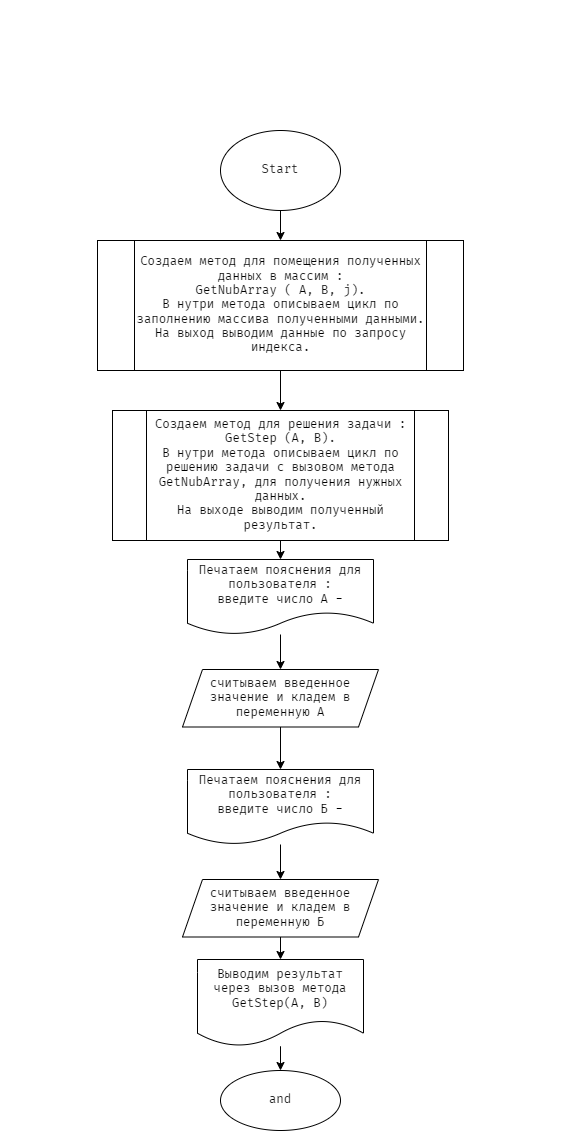

The diagram above was exported from draw.io. Its source (the exported page's mxGraphModel, read from the mxfile embedded in the PNG):
<mxGraphModel dx="994" dy="782" grid="1" gridSize="10" guides="1" tooltips="1" connect="1" arrows="1" fold="1" page="1" pageScale="1" pageWidth="827" pageHeight="1169" math="0" shadow="0">
  <root>
    <mxCell id="0" />
    <mxCell id="1" parent="0" />
    <mxCell id="2" value="&lt;div style=&quot;font-size: 14px; line-height: 19px;&quot;&gt;&lt;div&gt;&lt;font color=&quot;#ffffff&quot;&gt;Задача:&lt;/font&gt;&lt;/div&gt;&lt;div&gt;&lt;font color=&quot;#ffffff&quot;&gt;Напишите цикл, который принимает на вход &lt;/font&gt;&lt;/div&gt;&lt;div&gt;&lt;font color=&quot;#ffffff&quot;&gt;два числа (A и B) и возводит число A в натуральную степень B.&lt;/font&gt;&lt;/div&gt;&lt;div&gt;&lt;font color=&quot;#ffffff&quot;&gt;3, 5 -&amp;gt; 243 (3⁵)&lt;/font&gt;&lt;/div&gt;&lt;div&gt;&lt;font color=&quot;#ffffff&quot;&gt;2, 4 -&amp;gt; 16&lt;/font&gt;&lt;/div&gt;&lt;/div&gt;" style="text;html=1;strokeColor=none;fillColor=none;align=center;verticalAlign=middle;whiteSpace=wrap;rounded=0;fontFamily=Fira Code;" vertex="1" parent="1">
      <mxGeometry x="134" y="20" width="560" height="120" as="geometry" />
    </mxCell>
    <mxCell id="5" value="" style="edgeStyle=none;html=1;fontFamily=Fira Code;" edge="1" parent="1" source="3" target="4">
      <mxGeometry relative="1" as="geometry" />
    </mxCell>
    <mxCell id="3" value="Start" style="ellipse;whiteSpace=wrap;html=1;fontFamily=Fira Code;" vertex="1" parent="1">
      <mxGeometry x="354" y="150" width="120" height="80" as="geometry" />
    </mxCell>
    <mxCell id="7" value="" style="edgeStyle=none;html=1;fontFamily=Fira Code;" edge="1" parent="1" source="4" target="6">
      <mxGeometry relative="1" as="geometry" />
    </mxCell>
    <mxCell id="4" value="Создаем метод для помещения полученных данных в массим :&lt;br&gt;GetNubArray ( A, B, j).&lt;br&gt;В нутри метода описываем цикл по заполнению массива полученными данными.&lt;br&gt;На выход выводим данные по запросу индекса." style="shape=process;whiteSpace=wrap;html=1;backgroundOutline=1;fontFamily=Fira Code;" vertex="1" parent="1">
      <mxGeometry x="231" y="260" width="366" height="130" as="geometry" />
    </mxCell>
    <mxCell id="30" style="edgeStyle=none;html=1;entryX=0.5;entryY=0;entryDx=0;entryDy=0;fontFamily=Fira Code;" edge="1" parent="1" source="6" target="9">
      <mxGeometry relative="1" as="geometry" />
    </mxCell>
    <mxCell id="6" value="Создаем метод для решения задачи :&lt;br&gt;GetStep (A, B).&lt;br&gt;В нутри метода описываем цикл по решению задачи с вызовом метода GetNubArray, для получения нужных данных.&lt;br&gt;На выходе выводим полученный результат." style="shape=process;whiteSpace=wrap;html=1;backgroundOutline=1;fontFamily=Fira Code;" vertex="1" parent="1">
      <mxGeometry x="246" y="430" width="336" height="130" as="geometry" />
    </mxCell>
    <mxCell id="8" value="" style="edgeStyle=none;html=1;fontFamily=Fira Code;" edge="1" parent="1" source="9" target="11">
      <mxGeometry relative="1" as="geometry" />
    </mxCell>
    <mxCell id="9" value="Печатаем пояснения для пользователя :&lt;br&gt;введите число А -" style="shape=document;whiteSpace=wrap;html=1;boundedLbl=1;fontFamily=Fira Code;" vertex="1" parent="1">
      <mxGeometry x="321" y="579" width="186" height="75" as="geometry" />
    </mxCell>
    <mxCell id="10" style="edgeStyle=none;html=1;entryX=0.5;entryY=0;entryDx=0;entryDy=0;fontFamily=Fira Code;" edge="1" parent="1" source="11" target="13">
      <mxGeometry relative="1" as="geometry" />
    </mxCell>
    <mxCell id="11" value="считываем введенное значение и кладем в переменную А" style="shape=parallelogram;perimeter=parallelogramPerimeter;whiteSpace=wrap;html=1;fixedSize=1;fontFamily=Fira Code;" vertex="1" parent="1">
      <mxGeometry x="316" y="689" width="196" height="57.5" as="geometry" />
    </mxCell>
    <mxCell id="12" value="" style="edgeStyle=none;html=1;fontFamily=Fira Code;" edge="1" parent="1" source="13" target="15">
      <mxGeometry relative="1" as="geometry" />
    </mxCell>
    <mxCell id="13" value="Печатаем пояснения для пользователя :&lt;br&gt;введите число Б -" style="shape=document;whiteSpace=wrap;html=1;boundedLbl=1;fontFamily=Fira Code;" vertex="1" parent="1">
      <mxGeometry x="321" y="789" width="186" height="75" as="geometry" />
    </mxCell>
    <mxCell id="14" value="" style="edgeStyle=none;html=1;fontFamily=Fira Code;" edge="1" parent="1" source="15" target="17">
      <mxGeometry relative="1" as="geometry" />
    </mxCell>
    <mxCell id="15" value="считываем введенное значение и кладем в переменную Б" style="shape=parallelogram;perimeter=parallelogramPerimeter;whiteSpace=wrap;html=1;fixedSize=1;fontFamily=Fira Code;" vertex="1" parent="1">
      <mxGeometry x="316" y="899" width="196" height="57.5" as="geometry" />
    </mxCell>
    <mxCell id="16" value="" style="edgeStyle=none;html=1;fontFamily=Fira Code;" edge="1" parent="1" source="17" target="18">
      <mxGeometry relative="1" as="geometry" />
    </mxCell>
    <mxCell id="17" value="Выводим результат через вызов метода GetStep(A, B)" style="shape=document;whiteSpace=wrap;html=1;boundedLbl=1;fontFamily=Fira Code;" vertex="1" parent="1">
      <mxGeometry x="331" y="979" width="166" height="86.75" as="geometry" />
    </mxCell>
    <mxCell id="18" value="and" style="ellipse;whiteSpace=wrap;html=1;fontFamily=Fira Code;" vertex="1" parent="1">
      <mxGeometry x="354" y="1090.0049999999999" width="120" height="60" as="geometry" />
    </mxCell>
  </root>
</mxGraphModel>